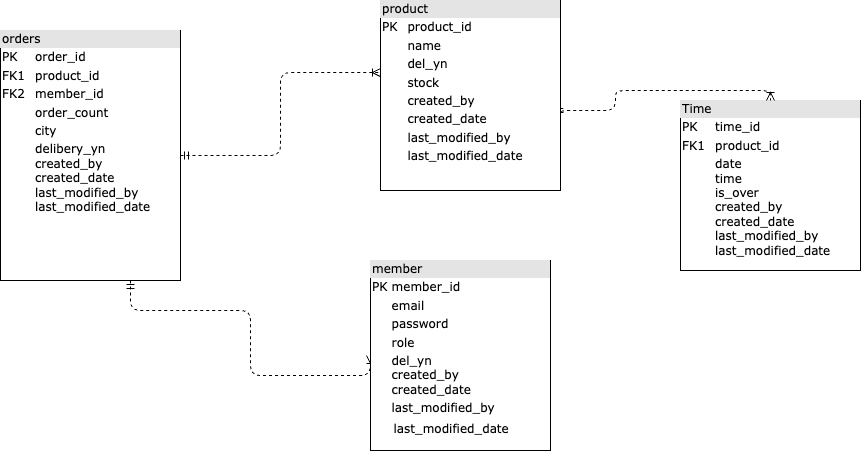

The diagram above was exported from draw.io. Its source (the exported page's mxGraphModel, read from the mxfile embedded in the PNG):
<mxGraphModel dx="2049" dy="1871" grid="1" gridSize="10" guides="1" tooltips="1" connect="1" arrows="1" fold="1" page="1" pageScale="1" pageWidth="1100" pageHeight="850" background="none" math="0" shadow="0">
  <root>
    <mxCell id="0" />
    <mxCell id="1" parent="0" />
    <mxCell id="2ed32ef02a7f4228-19" style="edgeStyle=orthogonalEdgeStyle;html=1;dashed=1;labelBackgroundColor=none;startArrow=ERmandOne;endArrow=ERoneToMany;fontFamily=Verdana;fontSize=12;align=left;entryX=0;entryY=0.5;" parent="1" source="2ed32ef02a7f4228-2" target="2ed32ef02a7f4228-10" edge="1">
      <mxGeometry relative="1" as="geometry">
        <Array as="points">
          <mxPoint x="590" y="260" />
          <mxPoint x="710" y="260" />
          <mxPoint x="710" y="325" />
        </Array>
      </mxGeometry>
    </mxCell>
    <mxCell id="2ed32ef02a7f4228-20" style="edgeStyle=orthogonalEdgeStyle;html=1;dashed=1;labelBackgroundColor=none;startArrow=ERmandOne;endArrow=ERoneToMany;fontFamily=Verdana;fontSize=12;align=left;entryX=0;entryY=0.379;entryDx=0;entryDy=0;entryPerimeter=0;" parent="1" source="2ed32ef02a7f4228-2" target="YZA02Q4vorgEiyChr38z-1" edge="1">
      <mxGeometry relative="1" as="geometry">
        <mxPoint x="830" y="135" as="targetPoint" />
      </mxGeometry>
    </mxCell>
    <mxCell id="2ed32ef02a7f4228-2" value="&lt;div style=&quot;box-sizing: border-box ; width: 100% ; background: #e4e4e4 ; padding: 2px&quot;&gt;orders&lt;/div&gt;&lt;table style=&quot;width: 100% ; font-size: 1em&quot; cellpadding=&quot;2&quot; cellspacing=&quot;0&quot;&gt;&lt;tbody&gt;&lt;tr&gt;&lt;td&gt;PK&lt;/td&gt;&lt;td&gt;order_id&lt;/td&gt;&lt;/tr&gt;&lt;tr&gt;&lt;td&gt;FK1&lt;/td&gt;&lt;td&gt;product_id&lt;/td&gt;&lt;/tr&gt;&lt;tr&gt;&lt;td&gt;FK2&lt;/td&gt;&lt;td&gt;member_id&lt;/td&gt;&lt;/tr&gt;&lt;tr&gt;&lt;td&gt;&lt;br&gt;&lt;/td&gt;&lt;td&gt;order_count&lt;br&gt;&lt;/td&gt;&lt;/tr&gt;&lt;tr&gt;&lt;td&gt;&lt;br&gt;&lt;/td&gt;&lt;td&gt;city&lt;br&gt;&lt;/td&gt;&lt;/tr&gt;&lt;tr&gt;&lt;td&gt;&lt;br&gt;&lt;/td&gt;&lt;td&gt;delibery_yn&lt;br&gt;created_by&lt;br&gt;created_date&lt;br&gt;last_modified_by&lt;br&gt;last_modified_date&lt;br&gt;&lt;/td&gt;&lt;/tr&gt;&lt;/tbody&gt;&lt;/table&gt;" style="verticalAlign=top;align=left;overflow=fill;html=1;rounded=0;shadow=0;comic=0;labelBackgroundColor=none;strokeWidth=1;fontFamily=Verdana;fontSize=12" parent="1" vertex="1">
      <mxGeometry x="460" y="-20" width="180" height="250" as="geometry" />
    </mxCell>
    <mxCell id="2ed32ef02a7f4228-9" value="&lt;div style=&quot;box-sizing:border-box;width:100%;background:#e4e4e4;padding:2px;&quot;&gt;Time&lt;/div&gt;&lt;table style=&quot;width:100%;font-size:1em;&quot; cellpadding=&quot;2&quot; cellspacing=&quot;0&quot;&gt;&lt;tbody&gt;&lt;tr&gt;&lt;td&gt;PK&lt;/td&gt;&lt;td&gt;time_id&lt;/td&gt;&lt;/tr&gt;&lt;tr&gt;&lt;td&gt;FK1&lt;/td&gt;&lt;td&gt;product_id&lt;/td&gt;&lt;/tr&gt;&lt;tr&gt;&lt;td&gt;&lt;/td&gt;&lt;td&gt;date&lt;br&gt;time&lt;br&gt;is_over&lt;br&gt;created_by&lt;br&gt;created_date&lt;br&gt;last_modified_by&lt;br&gt;last_modified_date&lt;/td&gt;&lt;/tr&gt;&lt;/tbody&gt;&lt;/table&gt;" style="verticalAlign=top;align=left;overflow=fill;html=1;rounded=0;shadow=0;comic=0;labelBackgroundColor=none;strokeWidth=1;fontFamily=Verdana;fontSize=12" parent="1" vertex="1">
      <mxGeometry x="1140" y="50" width="180" height="170" as="geometry" />
    </mxCell>
    <mxCell id="2ed32ef02a7f4228-21" style="edgeStyle=orthogonalEdgeStyle;html=1;entryX=0.5;entryY=0;dashed=1;labelBackgroundColor=none;startArrow=ERmandOne;endArrow=ERoneToMany;fontFamily=Verdana;fontSize=12;align=left;exitX=0.994;exitY=0.611;exitDx=0;exitDy=0;exitPerimeter=0;" parent="1" source="YZA02Q4vorgEiyChr38z-1" target="2ed32ef02a7f4228-9" edge="1">
      <mxGeometry relative="1" as="geometry">
        <Array as="points">
          <mxPoint x="1019" y="60" />
          <mxPoint x="1075" y="60" />
          <mxPoint x="1075" y="40" />
          <mxPoint x="1230" y="40" />
        </Array>
      </mxGeometry>
    </mxCell>
    <mxCell id="2ed32ef02a7f4228-10" value="&lt;div style=&quot;box-sizing: border-box ; width: 100% ; background: #e4e4e4 ; padding: 2px&quot;&gt;member&lt;/div&gt;&lt;table style=&quot;width: 100% ; font-size: 1em&quot; cellpadding=&quot;2&quot; cellspacing=&quot;0&quot;&gt;&lt;tbody&gt;&lt;tr&gt;&lt;td&gt;PK&lt;/td&gt;&lt;td&gt;member_id&lt;/td&gt;&lt;/tr&gt;&lt;tr&gt;&lt;td&gt;&lt;br&gt;&lt;/td&gt;&lt;td&gt;email&lt;/td&gt;&lt;/tr&gt;&lt;tr&gt;&lt;td&gt;&lt;/td&gt;&lt;td&gt;password&lt;/td&gt;&lt;/tr&gt;&lt;tr&gt;&lt;td&gt;&lt;br&gt;&lt;/td&gt;&lt;td&gt;role&lt;br&gt;&lt;/td&gt;&lt;/tr&gt;&lt;tr&gt;&lt;td&gt;&lt;br&gt;&lt;/td&gt;&lt;td&gt;del_yn&lt;br&gt;created_by&amp;nbsp;&lt;br&gt;created_date&lt;br&gt;&lt;/td&gt;&lt;/tr&gt;&lt;tr&gt;&lt;td&gt;&lt;br&gt;&lt;/td&gt;&lt;td&gt;last_modified_by&amp;nbsp;&lt;table style=&quot;border-color: var(--border-color); font-size: 1em; width: 180px;&quot; cellpadding=&quot;2&quot; cellspacing=&quot;0&quot;&gt;&lt;tbody style=&quot;border-color: var(--border-color);&quot;&gt;&lt;tr style=&quot;border-color: var(--border-color);&quot;&gt;&lt;td style=&quot;border-color: var(--border-color);&quot;&gt;&lt;/td&gt;&lt;/tr&gt;&lt;tr style=&quot;border-color: var(--border-color);&quot;&gt;&lt;td style=&quot;border-color: var(--border-color);&quot;&gt;last_modified_date&lt;br style=&quot;border-color: var(--border-color);&quot;&gt;&lt;/td&gt;&lt;/tr&gt;&lt;tr style=&quot;border-color: var(--border-color);&quot;&gt;&lt;td style=&quot;border-color: var(--border-color);&quot;&gt;&lt;br style=&quot;border-color: var(--border-color);&quot;&gt;&lt;/td&gt;&lt;/tr&gt;&lt;/tbody&gt;&lt;/table&gt;&lt;br&gt;&lt;/td&gt;&lt;/tr&gt;&lt;tr&gt;&lt;td&gt;&lt;br&gt;&lt;/td&gt;&lt;td&gt;&lt;table style=&quot;border-color: var(--border-color); font-size: 1em; width: 180px;&quot; cellpadding=&quot;2&quot; cellspacing=&quot;0&quot;&gt;&lt;tbody style=&quot;border-color: var(--border-color);&quot;&gt;&lt;tr style=&quot;border-color: var(--border-color);&quot;&gt;&lt;td style=&quot;border-color: var(--border-color);&quot;&gt;&lt;/td&gt;&lt;/tr&gt;&lt;tr style=&quot;border-color: var(--border-color);&quot;&gt;&lt;td style=&quot;border-color: var(--border-color);&quot;&gt;&lt;br style=&quot;border-color: var(--border-color);&quot;&gt;&lt;/td&gt;&lt;/tr&gt;&lt;tr style=&quot;border-color: var(--border-color);&quot;&gt;&lt;td style=&quot;border-color: var(--border-color);&quot;&gt;&lt;br style=&quot;border-color: var(--border-color);&quot;&gt;&lt;/td&gt;&lt;/tr&gt;&lt;/tbody&gt;&lt;/table&gt;&lt;/td&gt;&lt;/tr&gt;&lt;tr&gt;&lt;td&gt;&lt;br&gt;&lt;/td&gt;&lt;td&gt;&lt;br&gt;&lt;/td&gt;&lt;/tr&gt;&lt;tr&gt;&lt;td&gt;&lt;br&gt;&lt;/td&gt;&lt;td&gt;&lt;br&gt;&lt;/td&gt;&lt;/tr&gt;&lt;tr&gt;&lt;td&gt;&lt;br&gt;&lt;/td&gt;&lt;td&gt;&lt;br&gt;&lt;/td&gt;&lt;/tr&gt;&lt;tr&gt;&lt;td&gt;&lt;br&gt;&lt;/td&gt;&lt;td&gt;&lt;br&gt;&lt;/td&gt;&lt;/tr&gt;&lt;tr&gt;&lt;td&gt;&lt;br&gt;&lt;/td&gt;&lt;td&gt;&lt;br&gt;&lt;/td&gt;&lt;/tr&gt;&lt;/tbody&gt;&lt;/table&gt;" style="verticalAlign=top;align=left;overflow=fill;html=1;rounded=0;shadow=0;comic=0;labelBackgroundColor=none;strokeWidth=1;fontFamily=Verdana;fontSize=12" parent="1" vertex="1">
      <mxGeometry x="830" y="210" width="180" height="190" as="geometry" />
    </mxCell>
    <mxCell id="YZA02Q4vorgEiyChr38z-1" value="&lt;div style=&quot;box-sizing: border-box ; width: 100% ; background: #e4e4e4 ; padding: 2px&quot;&gt;product&lt;/div&gt;&lt;table style=&quot;width: 100% ; font-size: 1em&quot; cellpadding=&quot;2&quot; cellspacing=&quot;0&quot;&gt;&lt;tbody&gt;&lt;tr&gt;&lt;td&gt;PK&lt;/td&gt;&lt;td&gt;product_id&lt;/td&gt;&lt;/tr&gt;&lt;tr&gt;&lt;td&gt;&lt;br&gt;&lt;/td&gt;&lt;td&gt;name&lt;/td&gt;&lt;/tr&gt;&lt;tr&gt;&lt;td&gt;&lt;/td&gt;&lt;td&gt;del_yn&lt;/td&gt;&lt;/tr&gt;&lt;tr&gt;&lt;td&gt;&lt;br&gt;&lt;/td&gt;&lt;td&gt;stock&lt;br&gt;&lt;/td&gt;&lt;/tr&gt;&lt;tr&gt;&lt;td&gt;&lt;br&gt;&lt;/td&gt;&lt;td&gt;created_by&lt;br&gt;&lt;/td&gt;&lt;/tr&gt;&lt;tr&gt;&lt;td&gt;&lt;br&gt;&lt;/td&gt;&lt;td&gt;created_date&lt;br&gt;&lt;/td&gt;&lt;/tr&gt;&lt;tr&gt;&lt;td&gt;&lt;br&gt;&lt;/td&gt;&lt;td&gt;last_modified_by&lt;br&gt;&lt;/td&gt;&lt;/tr&gt;&lt;tr&gt;&lt;td&gt;&lt;br&gt;&lt;/td&gt;&lt;td&gt;last_modified_date&lt;br&gt;&lt;/td&gt;&lt;/tr&gt;&lt;tr&gt;&lt;td&gt;&lt;br&gt;&lt;/td&gt;&lt;td&gt;&lt;br&gt;&lt;/td&gt;&lt;/tr&gt;&lt;tr&gt;&lt;td&gt;&lt;br&gt;&lt;/td&gt;&lt;td&gt;&lt;br&gt;&lt;/td&gt;&lt;/tr&gt;&lt;tr&gt;&lt;td&gt;&lt;br&gt;&lt;/td&gt;&lt;td&gt;&lt;br&gt;&lt;/td&gt;&lt;/tr&gt;&lt;tr&gt;&lt;td&gt;&lt;br&gt;&lt;/td&gt;&lt;td&gt;&lt;br&gt;&lt;/td&gt;&lt;/tr&gt;&lt;/tbody&gt;&lt;/table&gt;" style="verticalAlign=top;align=left;overflow=fill;html=1;rounded=0;shadow=0;comic=0;labelBackgroundColor=none;strokeWidth=1;fontFamily=Verdana;fontSize=12" vertex="1" parent="1">
      <mxGeometry x="840" y="-50" width="180" height="190" as="geometry" />
    </mxCell>
  </root>
</mxGraphModel>